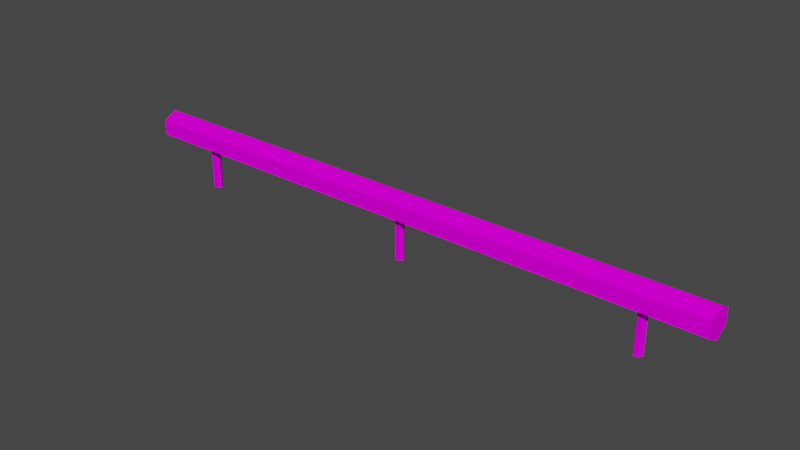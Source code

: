 # Source: ParkourBarricadeLog01.blend  (saved by Blender 3.6.11; exported with 4.5.12 LTS)
import bpy
from mathutils import Matrix  # noqa: F401  (used for matrix-valued properties, if any)

bpy.ops.wm.read_factory_settings(use_empty=True)
scene = bpy.context.scene
scene.name = 'Scene'

# ---- collections
col_collection = bpy.data.collections.new('Collection'); scene.collection.children.link(col_collection)

# ---- images (referenced by path relative to the original .blend; pixels are not part of the script)
import os
ASSET_DIR = os.environ.get("B2B_ASSET_DIR", "")  # directory of the original .blend (textures are referenced by path, not embedded)
HERE = os.path.dirname(os.path.abspath(__file__))  # packed textures are extracted next to this script under _unpacked/

def load_image(name, relpath, width, height, colorspace="sRGB"):
    """Load a texture the original file referenced (path relative to the .blend, or extracted next to this script)."""
    p = next((c for c in (os.path.join(HERE, relpath), os.path.join(ASSET_DIR, relpath)) if relpath and os.path.exists(c)), "")
    if p:
        img = bpy.data.images.load(p, check_existing=True)
        img.name = name
    else:  # same state as the original file: an image datablock whose file is absent (Cycles renders it pink)
        img = bpy.data.images.new(name, width, height)
        img.source = "FILE"
        img.filepath = "//" + (relpath or name)
    img.colorspace_settings.name = colorspace
    return img
img_parkourwood01_a_png = load_image('ParkourWood01_a.png', 'ParkourWood01_a.png', 1024, 1024, 'sRGB')

# ---- materials (node trees are filled in below, after node groups)
mat_material = bpy.data.materials.new('Material')
mat_material.alpha_threshold = 0.0
mat_material.use_transparent_shadow = False
mat_material.roughness = 0.5
mat_material.line_color = (0.0, 0.0, 0.0, 1.0)

# ---- material node trees
mat_material.use_nodes = True; mat_material.node_tree.nodes.clear()
_N = mat_material.node_tree.nodes; _L = mat_material.node_tree.links
n0 = _N.new('ShaderNodeOutputMaterial'); n0.name = 'Material Output'; n0.location = (300, 300)
n1 = _N.new('ShaderNodeBsdfPrincipled'); n1.name = 'Principled BSDF'; n1.location = (10, 300)
n1.distribution = 'GGX'
n1.subsurface_method = 'RANDOM_WALK_SKIN'
n1.inputs[2].default_value = 0.0
n1.inputs[3].default_value = 1.45
n1.inputs[11].default_value = 1.01
n1.inputs[13].default_value = 0.0
n1.inputs[20].default_value = 0.0
n1.inputs[27].default_value = (0.0, 0.0, 0.0, 1.0)
n1.inputs[28].default_value = 1.0
n2 = _N.new('ShaderNodeTexImage'); n2.name = 'Image Texture'; n2.location = (-280, 280)
n2.image = img_parkourwood01_a_png
n2.interpolation = 'Closest'
_L.new(n1.outputs[0], n0.inputs[0])
_L.new(n2.outputs[0], n1.inputs[0])
n0.is_active_output = True

# ---- world
world_world = bpy.data.worlds.new('World'); scene.world = world_world
world_world.use_nodes = True; world_world.node_tree.nodes.clear()
_N = world_world.node_tree.nodes; _L = world_world.node_tree.links
n0 = _N.new('ShaderNodeOutputWorld'); n0.name = 'World Output'; n0.location = (300, 300)
n1 = _N.new('ShaderNodeBackground'); n1.name = 'Background'; n1.location = (10, 300)
n1.inputs[0].default_value = (0.05088, 0.05088, 0.05088, 1.0)
_L.new(n1.outputs[0], n0.inputs[0])
n0.is_active_output = True
world_world.color = (0.05088, 0.05088, 0.05088)
world_world.use_sun_shadow = False
world_world.sun_shadow_jitter_overblur = 0.0

# ---- meshes
me_cylinder = bpy.data.meshes.new('Cylinder')
me_cylinder.from_pydata([(-4.075, 4.768e-07, 0.75), (-4.075, 4.768e-07, 2.98e-08), (3.925, 2.384e-07, 2.98e-08), (3.925, 2.384e-07, 0.75), (3.962, 0.06495, 2.98e-08), (3.962, 0.06495, 0.75), (4.037, 0.06495, 2.98e-08), (4.037, 0.06495, 0.75), (4.075, 2.384e-07, 2.98e-08), (4.075, 2.384e-07, 0.75), (4.037, -0.06495, 2.98e-08), (4.037, -0.06495, 0.75), (3.962, -0.06495, 2.98e-08), (3.962, -0.06495, 0.75), (-4.038, 0.06495, 2.98e-08), (-4.038, 0.06495, 0.75), (-3.963, 0.06495, 2.98e-08), (-3.963, 0.06495, 0.75), (-3.925, 4.768e-07, 2.98e-08), (-3.925, 4.768e-07, 0.75), (-3.963, -0.06495, 2.98e-08), (-3.963, -0.06495, 0.75), (-4.038, -0.06495, 2.98e-08), (-4.038, -0.06495, 0.75), (-0.075, 4.768e-07, 0.75), (-0.075, 4.768e-07, 2.98e-08), (-0.0375, 0.06495, 2.98e-08), (-0.0375, 0.06495, 0.75), (0.0375, 0.06495, 2.98e-08), (0.0375, 0.06495, 0.75), (0.075, 4.768e-07, 2.98e-08), (0.075, 4.768e-07, 0.75), (0.0375, -0.06495, 2.98e-08), (0.0375, -0.06495, 0.75), (-0.0375, -0.06495, 2.98e-08), (-0.0375, -0.06495, 0.75), (-5.0, 0.0, 1.125), (5.0, 0.0, 1.125), (-5.0, 0.2165, 1.0), (5.0, 0.2165, 1.0), (-5.0, 0.2165, 0.75), (5.0, 0.2165, 0.75), (-5.0, 0.0, 0.625), (5.0, 0.0, 0.625), (-5.0, -0.2165, 0.75), (5.0, -0.2165, 0.75), (-5.0, -0.2165, 1.0), (5.0, -0.2165, 1.0)], [], [(2, 3, 5, 4), (18, 19, 21, 20), (4, 5, 7, 6), (16, 17, 19, 18), (6, 7, 9, 8), (22, 23, 0, 1), (14, 15, 17, 16), (8, 9, 11, 10), (1, 0, 15, 14), (10, 11, 13, 12), (20, 21, 23, 22), (12, 13, 3, 2), (30, 31, 33, 32), (28, 29, 31, 30), (34, 35, 24, 25), (26, 27, 29, 28), (25, 24, 27, 26), (32, 33, 35, 34), (36, 37, 39, 38), (38, 39, 41, 40), (40, 41, 43, 42), (42, 43, 45, 44), (39, 37, 47, 45, 43, 41), (44, 45, 47, 46), (46, 47, 37, 36), (36, 38, 40, 42, 44, 46)])
_uv = me_cylinder.uv_layers.new(name='UVMap')
_uv.uv.foreach_set('vector', [0.5255, 0.4643, 0.6582, 0.4643, 0.6582, 0.4643, 0.5255, 0.4643, 0.5255, 0.4643, 0.6582, 0.4643, 0.6582, 0.4911, 0.5255, 0.4911, 0.5255, 0.4643, 0.6582, 0.4643, 0.6582, 0.5089, 0.5255, 0.5089, 0.5255, 0.5625, 0.6582, 0.5625, 0.6582, 0.5893, 0.5255, 0.5893, 0.5255, 0.5089, 0.6582, 0.5089, 0.6582, 0.5536, 0.5255, 0.5536, 0.5255, 0.5179, 0.6582, 0.5179, 0.6582, 0.5268, 0.5255, 0.5268, 0.5255, 0.5357, 0.6582, 0.5357, 0.6582, 0.5625, 0.5255, 0.5625, 0.5255, 0.5536, 0.6582, 0.5536, 0.6582, 0.5536, 0.5255, 0.5536, 0.5255, 0.5268, 0.6582, 0.5268, 0.6582, 0.5357, 0.5255, 0.5357, 0.5255, 0.5536, 0.6582, 0.5536, 0.6582, 0.5982, 0.5255, 0.5982, 0.5255, 0.4911, 0.6582, 0.4911, 0.6582, 0.5179, 0.5255, 0.5179, 0.5255, 0.5982, 0.6582, 0.5982, 0.6582, 0.5982, 0.5255, 0.5982, 0.06633, 0.6964, 0.199, 0.6964, 0.199, 0.7143, 0.06633, 0.7143, 0.06633, 0.7946, 0.199, 0.7946, 0.199, 0.8125, 0.06633, 0.8125, 0.06633, 0.75, 0.199, 0.75, 0.199, 0.7589, 0.06633, 0.7589, 0.06633, 0.7679, 0.199, 0.7679, 0.199, 0.7946, 0.06633, 0.7946, 0.06633, 0.7589, 0.199, 0.7589, 0.199, 0.7679, 0.06633, 0.7679, 0.06633, 0.7143, 0.199, 0.7143, 0.199, 0.75, 0.06633, 0.75, 1.628, 0.6964, -0.6276, 0.6964, -0.6276, 0.8125, 1.628, 0.8125, -0.25, 0.8125, 1.25, 0.8125, 1.25, 0.6964, -0.25, 0.6964, -0.25, 0.6964, 1.25, 0.6964, 1.25, 0.8125, -0.25, 0.8125, 1.628, 0.8125, -0.6276, 0.8125, -0.6276, 0.6964, 1.628, 0.6964, 0.9821, 0.4688, 0.942, 0.4688, 0.9241, 0.3984, 0.942, 0.3438, 0.9821, 0.3438, 1.004, 0.3984, 1.628, 0.6964, -0.6276, 0.6964, -0.6276, 0.8125, 1.628, 0.8125, -0.25, 0.8125, 1.25, 0.8125, 1.25, 0.6964, -0.25, 0.6964, 0.942, 0.3438, 0.9821, 0.3438, 1.004, 0.4141, 0.9821, 0.4688, 0.942, 0.4688, 0.9241, 0.4141])
me_cylinder.materials.append(mat_material)
me_cylinder.update()

# ---- objects
ob_parkourbarricadelog01 = bpy.data.objects.new('ParkourBarricadeLog01', me_cylinder)

# ---- transforms, parenting, visibility, modifiers, constraints
ob_parkourbarricadelog01.location = (0.0, 0.0, 0.0)

# ---- collection membership
col_collection.objects.link(ob_parkourbarricadelog01)

# ---- scene / render settings (as saved in the file)
scene.frame_start = 1; scene.frame_end = 250; scene.frame_set(1)
scene.render.engine = 'BLENDER_EEVEE_NEXT'
scene.cycles.sampling_pattern = 'TABULATED_SOBOL'
scene.view_settings.view_transform = 'Filmic'
bpy.context.view_layer.update()

# ---- added for rendering (the .blend has no active camera and no usable light): camera, sun
cam_auto = bpy.data.cameras.new('AutoCamera')
cam_auto.lens = 50.0
cam_auto.sensor_width = 36.0
cam_auto.clip_end = 1000.0
ob_auto_camera = bpy.data.objects.new('AutoCamera', cam_auto)
scene.collection.objects.link(ob_auto_camera)
ob_auto_camera.location = (9.31923, -11.1831, 8.01788)
ob_auto_camera.rotation_euler = (1.09748, -7.21219e-08, 0.694738)
scene.camera = ob_auto_camera
light_auto_sun = bpy.data.lights.new('AutoSun', 'SUN')
light_auto_sun.energy = 3.0
light_auto_sun.angle = 0.0523599
ob_auto_sun = bpy.data.objects.new('AutoSun', light_auto_sun)
scene.collection.objects.link(ob_auto_sun)
ob_auto_sun.rotation_euler = (0.872665, 0.174533, 0.523599)
bpy.context.view_layer.update()
